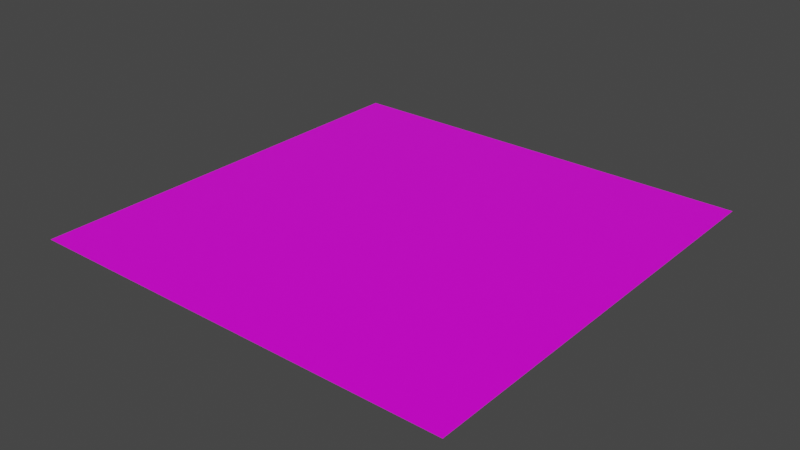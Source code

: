 # Source: grass.blend  (saved by Blender 3.2.14; exported with 4.5.12 LTS)
import bpy
from mathutils import Matrix  # noqa: F401  (used for matrix-valued properties, if any)

bpy.ops.wm.read_factory_settings(use_empty=True)
scene = bpy.context.scene
scene.name = 'Scene'

# ---- collections
col_collection = bpy.data.collections.new('Collection'); scene.collection.children.link(col_collection)

# ---- images (referenced by path relative to the original .blend; pixels are not part of the script)
import os
ASSET_DIR = os.environ.get("B2B_ASSET_DIR", "")  # directory of the original .blend (textures are referenced by path, not embedded)
HERE = os.path.dirname(os.path.abspath(__file__))  # packed textures are extracted next to this script under _unpacked/

def load_image(name, relpath, width, height, colorspace="sRGB"):
    """Load a texture the original file referenced (path relative to the .blend, or extracted next to this script)."""
    p = next((c for c in (os.path.join(HERE, relpath), os.path.join(ASSET_DIR, relpath)) if relpath and os.path.exists(c)), "")
    if p:
        img = bpy.data.images.load(p, check_existing=True)
        img.name = name
    else:  # same state as the original file: an image datablock whose file is absent (Cycles renders it pink)
        img = bpy.data.images.new(name, width, height)
        img.source = "FILE"
        img.filepath = "//" + (relpath or name)
    img.colorspace_settings.name = colorspace
    return img
img_grass1_albedo3_png = load_image('grass1-albedo3.png', 'grass1-bl/grass1-albedo3.png', 1024, 1024, 'sRGB')
img_grass1_rough_png = load_image('grass1-rough.png', 'grass1-bl/grass1-rough.png', 1024, 1024, 'sRGB')
img_grass__norm_png = load_image('Grass__NORM.png', 'Texture maps/Grass__NORM.png', 1024, 1024, 'sRGB')
img_grass1_height_png = load_image('grass1-height.png', 'grass1-bl/grass1-height.png', 1024, 1024, 'sRGB')

# ---- materials (node trees are filled in below, after node groups)
mat_material_001 = bpy.data.materials.new('Material.001')
mat_material_001.use_transparent_shadow = False

# ---- material node trees
mat_material_001.use_nodes = True; mat_material_001.node_tree.nodes.clear()
_N = mat_material_001.node_tree.nodes; _L = mat_material_001.node_tree.links
n0 = _N.new('ShaderNodeBsdfPrincipled'); n0.name = 'Principled BSDF'; n0.location = (10, 300)
n0.distribution = 'GGX'
n0.subsurface_method = 'RANDOM_WALK_SKIN'
n0.inputs[3].default_value = 1.45
n0.inputs[27].default_value = (0.0, 0.0, 0.0, 1.0)
n0.inputs[28].default_value = 1.0
n1 = _N.new('ShaderNodeTexImage'); n1.name = 'Image Texture'; n1.location = (-670, 352)
n1.image = img_grass1_albedo3_png
n2 = _N.new('ShaderNodeTexImage'); n2.name = 'Image Texture.001'; n2.location = (-426, 212)
n3 = _N.new('ShaderNodeTexImage'); n3.name = 'Image Texture.002'; n3.location = (-850, -1)
n3.image = img_grass1_rough_png
n4 = _N.new('ShaderNodeTexImage'); n4.name = 'Image Texture.003'; n4.location = (-584, -190)
n4.image = img_grass__norm_png
n5 = _N.new('ShaderNodeNormalMap'); n5.name = 'Normal Map'; n5.location = (-263, -150)
n6 = _N.new('ShaderNodeTexImage'); n6.name = 'Image Texture.004'; n6.location = (280, 187)
n6.image = img_grass1_height_png
n7 = _N.new('ShaderNodeOutputMaterial'); n7.name = 'Material Output'; n7.location = (820, 317)
n8 = _N.new('ShaderNodeDisplacement'); n8.name = 'Displacement'; n8.location = (600, 235)
n8.inputs[2].default_value = 1.0
_L.new(n0.outputs[0], n7.inputs[0])
_L.new(n1.outputs[0], n0.inputs[0])
_L.new(n3.outputs[0], n0.inputs[2])
_L.new(n5.outputs[0], n0.inputs[5])
_L.new(n4.outputs[0], n5.inputs[1])
_L.new(n8.outputs[0], n7.inputs[2])
_L.new(n6.outputs[0], n8.inputs[3])
n7.is_active_output = True

# ---- world
world_world = bpy.data.worlds.new('World'); scene.world = world_world
world_world.use_nodes = True; world_world.node_tree.nodes.clear()
_N = world_world.node_tree.nodes; _L = world_world.node_tree.links
n0 = _N.new('ShaderNodeOutputWorld'); n0.name = 'World Output'; n0.location = (300, 300)
n1 = _N.new('ShaderNodeBackground'); n1.name = 'Background'; n1.location = (10, 300)
n1.inputs[0].default_value = (0.05088, 0.05088, 0.05088, 1.0)
_L.new(n1.outputs[0], n0.inputs[0])
n0.is_active_output = True
world_world.color = (0.05088, 0.05088, 0.05088)
world_world.use_sun_shadow = False
world_world.sun_shadow_jitter_overblur = 0.0

# ---- meshes
me_plane = bpy.data.meshes.new('Plane')
me_plane.from_pydata([(-1.0, -1.0, 0.0), (1.0, -1.0, 0.0), (-1.0, 1.0, 0.0), (1.0, 1.0, 0.0)], [], [(0, 1, 3, 2)])
_uv = me_plane.uv_layers.new(name='UVMap')
_uv.uv.foreach_set('vector', [-18.9, -18.9, 19.9, -18.9, 19.9, 19.9, -18.9, 19.9])
me_plane.materials.append(mat_material_001)
me_plane.update()

# ---- objects
ob_plane = bpy.data.objects.new('Plane', me_plane)

# ---- transforms, parenting, visibility, modifiers, constraints
ob_plane.location = (0.0, 0.0, 0.0)
ob_plane.scale = (50.0, 50.0, 1.0)

# ---- collection membership
col_collection.objects.link(ob_plane)

# ---- scene / render settings (as saved in the file)
scene.frame_start = 1; scene.frame_end = 250; scene.frame_set(1)
scene.render.engine = 'BLENDER_EEVEE_NEXT'
scene.cycles.sampling_pattern = 'TABULATED_SOBOL'
scene.cycles.use_light_tree = False
scene.view_settings.view_transform = 'Filmic'
bpy.context.view_layer.update()

# ---- added for rendering (the .blend has no active camera and no usable light): camera, sun
cam_auto = bpy.data.cameras.new('AutoCamera')
cam_auto.lens = 50.0
cam_auto.sensor_width = 36.0
cam_auto.clip_end = 2296.35
ob_auto_camera = bpy.data.objects.new('AutoCamera', cam_auto)
scene.collection.objects.link(ob_auto_camera)
ob_auto_camera.location = (130.847, -157.016, 104.677)
ob_auto_camera.rotation_euler = (1.09748, -7.21219e-08, 0.694738)
scene.camera = ob_auto_camera
light_auto_sun = bpy.data.lights.new('AutoSun', 'SUN')
light_auto_sun.energy = 3.0
light_auto_sun.angle = 0.0523599
ob_auto_sun = bpy.data.objects.new('AutoSun', light_auto_sun)
scene.collection.objects.link(ob_auto_sun)
ob_auto_sun.rotation_euler = (0.872665, 0.174533, 0.523599)
bpy.context.view_layer.update()
